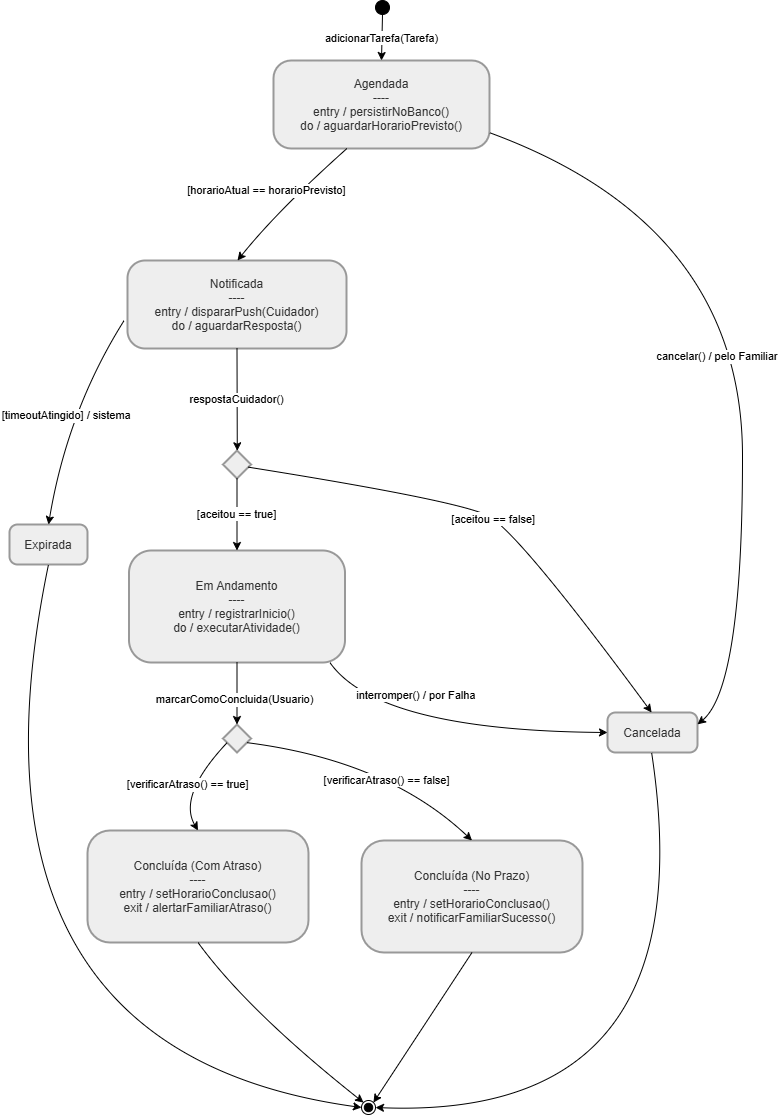

The diagram above was exported from draw.io. Its source (the exported page's mxGraphModel, read from the mxfile embedded in the PNG):
<mxGraphModel dx="2175" dy="1195" grid="1" gridSize="10" guides="1" tooltips="1" connect="1" arrows="1" fold="1" page="1" pageScale="1" pageWidth="827" pageHeight="1169" math="0" shadow="0">
  <root>
    <mxCell id="0" />
    <mxCell id="1" parent="0" />
    <mxCell id="i5P96V_42Dvc4vlA-kP4-18" parent="1" style="rhombus;strokeWidth=2;whiteSpace=wrap;fillColor=light-dark(#eeeeee,#1f2020);strokeColor=light-dark(#999999,#cccccc);fontColor=light-dark(#333333,#cccccc);" value="" vertex="1">
      <mxGeometry height="28" width="28" x="255.5" y="470" as="geometry" />
    </mxCell>
    <mxCell id="i5P96V_42Dvc4vlA-kP4-19" parent="1" style="rhombus;strokeWidth=2;whiteSpace=wrap;fillColor=light-dark(#eeeeee,#1f2020);strokeColor=light-dark(#999999,#cccccc);fontColor=light-dark(#333333,#cccccc);" value="" vertex="1">
      <mxGeometry height="28" width="28" x="255.5" y="744" as="geometry" />
    </mxCell>
    <mxCell id="i5P96V_42Dvc4vlA-kP4-20" parent="1" style="ellipse;fillColor=strokeColor;fontColor=light-dark(#333333,#cccccc);" value="" vertex="1">
      <mxGeometry height="14" width="14" x="408" y="20" as="geometry" />
    </mxCell>
    <mxCell id="i5P96V_42Dvc4vlA-kP4-21" parent="1" style="rounded=1;arcSize=20;strokeWidth=2;fillColor=light-dark(#eeeeee,#1f2020);strokeColor=light-dark(#999999,#cccccc);fontColor=light-dark(#333333,#cccccc);" value="Agendada&#10;----&#10;entry / persistirNoBanco()&#10;do / aguardarHorarioPrevisto()" vertex="1">
      <mxGeometry height="88" width="216" x="306" y="80" as="geometry" />
    </mxCell>
    <mxCell id="i5P96V_42Dvc4vlA-kP4-22" parent="1" style="rounded=1;arcSize=20;strokeWidth=2;fillColor=light-dark(#eeeeee,#1f2020);strokeColor=light-dark(#999999,#cccccc);fontColor=light-dark(#333333,#cccccc);" value="Notificada&#10;----&#10;entry / dispararPush(Cuidador)&#10;do / aguardarResposta()" vertex="1">
      <mxGeometry height="88" width="219" x="160" y="280" as="geometry" />
    </mxCell>
    <mxCell id="i5P96V_42Dvc4vlA-kP4-23" parent="1" style="rounded=1;arcSize=20;strokeWidth=2;fillColor=light-dark(#eeeeee,#1f2020);strokeColor=light-dark(#999999,#cccccc);fontColor=light-dark(#333333,#cccccc);" value="Em Andamento&#10;----&#10;entry / registrarInicio()&#10;do / executarAtividade()" vertex="1">
      <mxGeometry height="112" width="216" x="161.5" y="570" as="geometry" />
    </mxCell>
    <mxCell id="i5P96V_42Dvc4vlA-kP4-24" parent="1" style="rounded=1;arcSize=20;strokeWidth=2;fillColor=light-dark(#eeeeee,#1f2020);strokeColor=light-dark(#999999,#cccccc);fontColor=light-dark(#333333,#cccccc);" value="Concluída (No Prazo)&#10;----&#10;entry / setHorarioConclusao()&#10;exit / notificarFamiliarSucesso()" vertex="1">
      <mxGeometry height="112" width="221" x="394" y="860" as="geometry" />
    </mxCell>
    <mxCell id="i5P96V_42Dvc4vlA-kP4-25" parent="1" style="rounded=1;arcSize=20;strokeWidth=2;fillColor=light-dark(#eeeeee,#1f2020);strokeColor=light-dark(#999999,#cccccc);fontColor=light-dark(#333333,#cccccc);" value="Concluída (Com Atraso)&#10;----&#10;entry / setHorarioConclusao()&#10;exit / alertarFamiliarAtraso()" vertex="1">
      <mxGeometry height="112" width="221" x="120" y="850" as="geometry" />
    </mxCell>
    <mxCell id="i5P96V_42Dvc4vlA-kP4-26" parent="1" style="rounded=1;arcSize=20;strokeWidth=2;fillColor=light-dark(#eeeeee,#1f2020);strokeColor=light-dark(#999999,#cccccc);fontColor=light-dark(#333333,#cccccc);" value="Cancelada" vertex="1">
      <mxGeometry height="40" width="90" x="640" y="732" as="geometry" />
    </mxCell>
    <mxCell id="i5P96V_42Dvc4vlA-kP4-27" parent="1" style="rounded=1;arcSize=20;strokeWidth=2;fillColor=light-dark(#eeeeee,#1f2020);strokeColor=light-dark(#999999,#cccccc);fontColor=light-dark(#333333,#cccccc);" value="Expirada" vertex="1">
      <mxGeometry height="40" width="78" x="42" y="544" as="geometry" />
    </mxCell>
    <mxCell id="i5P96V_42Dvc4vlA-kP4-28" parent="1" style="ellipse;shape=endState;fillColor=strokeColor;fontColor=light-dark(#333333,#cccccc);" value="" vertex="1">
      <mxGeometry height="14" width="14" x="394" y="1120" as="geometry" />
    </mxCell>
    <mxCell id="i5P96V_42Dvc4vlA-kP4-29" edge="1" parent="1" source="i5P96V_42Dvc4vlA-kP4-20" style="curved=1;startArrow=none;;fillColor=none;;exitX=0.5;exitY=1;entryX=0.5;entryY=0;rounded=0;" target="i5P96V_42Dvc4vlA-kP4-21" value="adicionarTarefa(Tarefa)">
      <mxGeometry relative="1" x="-0.009" as="geometry">
        <mxPoint as="offset" />
        <Array as="points" />
      </mxGeometry>
    </mxCell>
    <mxCell id="i5P96V_42Dvc4vlA-kP4-30" edge="1" parent="1" source="i5P96V_42Dvc4vlA-kP4-21" style="curved=1;startArrow=none;;fillColor=none;;exitX=0.34;exitY=1;rounded=0;" value="[horarioAtual == horarioPrevisto]">
      <mxGeometry relative="1" x="0.1103" y="-22" as="geometry">
        <mxPoint as="offset" />
        <Array as="points">
          <mxPoint x="310" y="230" />
        </Array>
        <mxPoint x="270" y="280" as="targetPoint" />
      </mxGeometry>
    </mxCell>
    <mxCell id="i5P96V_42Dvc4vlA-kP4-31" edge="1" parent="1" source="i5P96V_42Dvc4vlA-kP4-22" style="curved=1;startArrow=none;;fillColor=none;;exitX=0.5;exitY=1;entryX=0.51;entryY=0;rounded=0;exitDx=0;exitDy=0;" target="i5P96V_42Dvc4vlA-kP4-18" value="respostaCuidador()">
      <mxGeometry relative="1" as="geometry">
        <Array as="points" />
      </mxGeometry>
    </mxCell>
    <mxCell id="i5P96V_42Dvc4vlA-kP4-32" edge="1" parent="1" source="i5P96V_42Dvc4vlA-kP4-18" style="curved=1;startArrow=none;;fillColor=none;;exitX=0.5;exitY=1;rounded=0;exitDx=0;exitDy=0;entryX=0.5;entryY=0;entryDx=0;entryDy=0;" target="i5P96V_42Dvc4vlA-kP4-23" value="[aceitou == true]">
      <mxGeometry relative="1" as="geometry">
        <Array as="points" />
        <mxPoint x="258" y="570" as="targetPoint" />
      </mxGeometry>
    </mxCell>
    <mxCell id="i5P96V_42Dvc4vlA-kP4-33" edge="1" parent="1" source="i5P96V_42Dvc4vlA-kP4-18" style="curved=1;startArrow=none;;fillColor=none;;exitX=1.01;exitY=0.62;entryX=0.49;entryY=0;rounded=0;" target="i5P96V_42Dvc4vlA-kP4-26" value="[aceitou == false]">
      <mxGeometry relative="1" as="geometry">
        <Array as="points">
          <mxPoint x="490" y="520" />
          <mxPoint x="550" y="550" />
        </Array>
      </mxGeometry>
    </mxCell>
    <mxCell id="i5P96V_42Dvc4vlA-kP4-34" edge="1" parent="1" source="i5P96V_42Dvc4vlA-kP4-23" style="curved=1;startArrow=none;;fillColor=none;;exitX=0.5;exitY=1;entryX=0.5;entryY=0;rounded=0;exitDx=0;exitDy=0;" target="i5P96V_42Dvc4vlA-kP4-19" value="marcarComoConcluida(Usuario)">
      <mxGeometry relative="1" x="0.2009" y="-2" as="geometry">
        <mxPoint as="offset" />
        <Array as="points" />
      </mxGeometry>
    </mxCell>
    <mxCell id="i5P96V_42Dvc4vlA-kP4-35" edge="1" parent="1" source="i5P96V_42Dvc4vlA-kP4-19" style="curved=1;startArrow=none;;fillColor=none;;exitX=0;exitY=0.71;entryX=0.5;entryY=0;rounded=0;" target="i5P96V_42Dvc4vlA-kP4-25" value="[verificarAtraso() == true]">
      <mxGeometry relative="1" as="geometry">
        <Array as="points">
          <mxPoint x="210" y="815" />
        </Array>
      </mxGeometry>
    </mxCell>
    <mxCell id="i5P96V_42Dvc4vlA-kP4-36" edge="1" parent="1" source="i5P96V_42Dvc4vlA-kP4-19" style="curved=1;startArrow=none;;fillColor=none;;exitX=1;exitY=0.71;entryX=0.5;entryY=0;rounded=0;" target="i5P96V_42Dvc4vlA-kP4-24" value="[verificarAtraso() == false]">
      <mxGeometry relative="1" x="0.205" y="-15" as="geometry">
        <mxPoint y="-1" as="offset" />
        <Array as="points">
          <mxPoint x="420" y="780" />
        </Array>
      </mxGeometry>
    </mxCell>
    <mxCell id="i5P96V_42Dvc4vlA-kP4-37" edge="1" parent="1" source="i5P96V_42Dvc4vlA-kP4-21" style="curved=1;startArrow=none;;fillColor=none;;exitX=1;exitY=0.82;entryX=0.99;entryY=0.3;rounded=0;" target="i5P96V_42Dvc4vlA-kP4-26" value="cancelar() / pelo Familiar">
      <mxGeometry relative="1" x="0.0139" y="-25" as="geometry">
        <mxPoint as="offset" />
        <Array as="points">
          <mxPoint x="775" y="245" />
          <mxPoint x="775" y="707" />
        </Array>
      </mxGeometry>
    </mxCell>
    <mxCell id="i5P96V_42Dvc4vlA-kP4-38" edge="1" parent="1" source="i5P96V_42Dvc4vlA-kP4-22" style="curved=1;startArrow=none;;fillColor=none;;exitX=-0.016;exitY=0.684;entryX=0.5;entryY=0;rounded=0;exitDx=0;exitDy=0;exitPerimeter=0;" target="i5P96V_42Dvc4vlA-kP4-27" value="[timeoutAtingido] / sistema">
      <mxGeometry relative="1" as="geometry">
        <Array as="points">
          <mxPoint x="100" y="430" />
        </Array>
      </mxGeometry>
    </mxCell>
    <mxCell id="i5P96V_42Dvc4vlA-kP4-39" edge="1" parent="1" source="i5P96V_42Dvc4vlA-kP4-23" style="curved=1;startArrow=none;;fillColor=none;;exitX=0.93;exitY=1;entryX=0;entryY=0.5;rounded=0;entryDx=0;entryDy=0;" target="i5P96V_42Dvc4vlA-kP4-26" value="interromper() / por Falha">
      <mxGeometry relative="1" x="-0.2268" y="36" as="geometry">
        <mxPoint as="offset" />
        <Array as="points">
          <mxPoint x="410" y="750" />
        </Array>
      </mxGeometry>
    </mxCell>
    <mxCell id="i5P96V_42Dvc4vlA-kP4-40" edge="1" parent="1" source="i5P96V_42Dvc4vlA-kP4-24" style="curved=1;startArrow=none;;fillColor=none;;exitX=0.5;exitY=1;entryX=1;entryY=0;rounded=0;entryDx=0;entryDy=0;" target="i5P96V_42Dvc4vlA-kP4-28" value="">
      <mxGeometry relative="1" as="geometry">
        <Array as="points" />
      </mxGeometry>
    </mxCell>
    <mxCell id="i5P96V_42Dvc4vlA-kP4-41" edge="1" parent="1" source="i5P96V_42Dvc4vlA-kP4-25" style="curved=1;startArrow=none;;fillColor=none;;exitX=0.5;exitY=1;entryX=0;entryY=0;rounded=0;entryDx=0;entryDy=0;" target="i5P96V_42Dvc4vlA-kP4-28" value="">
      <mxGeometry relative="1" as="geometry">
        <Array as="points">
          <mxPoint x="280" y="1030" />
        </Array>
      </mxGeometry>
    </mxCell>
    <mxCell id="i5P96V_42Dvc4vlA-kP4-42" edge="1" parent="1" source="i5P96V_42Dvc4vlA-kP4-26" style="curved=1;startArrow=none;;fillColor=none;;exitX=0.49;exitY=1;entryX=1;entryY=0.5;rounded=0;entryDx=0;entryDy=0;" target="i5P96V_42Dvc4vlA-kP4-28" value="">
      <mxGeometry relative="1" as="geometry">
        <Array as="points">
          <mxPoint x="740" y="1140" />
        </Array>
      </mxGeometry>
    </mxCell>
    <mxCell id="i5P96V_42Dvc4vlA-kP4-43" edge="1" parent="1" source="i5P96V_42Dvc4vlA-kP4-27" style="curved=1;startArrow=none;;fillColor=none;;exitX=0.5;exitY=1;rounded=0;entryX=0;entryY=0.5;entryDx=0;entryDy=0;" target="i5P96V_42Dvc4vlA-kP4-28" value="">
      <mxGeometry relative="1" as="geometry">
        <Array as="points">
          <mxPoint x="-20" y="1070" />
        </Array>
        <mxPoint x="390" y="1127" as="targetPoint" />
      </mxGeometry>
    </mxCell>
  </root>
</mxGraphModel>